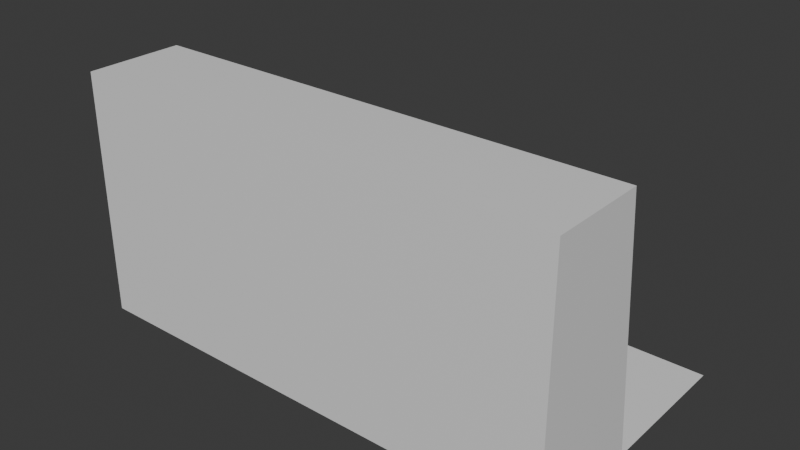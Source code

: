# Source: wall1.blend  (saved by Blender 4.0.36; exported with 4.5.12 LTS)
import bpy
from mathutils import Matrix  # noqa: F401  (used for matrix-valued properties, if any)

bpy.ops.wm.read_factory_settings(use_empty=True)
scene = bpy.context.scene
scene.name = 'Scene'

# ---- collections
col_collection = bpy.data.collections.new('Collection'); scene.collection.children.link(col_collection)

# ---- materials (node trees are filled in below, after node groups)
mat_wall = bpy.data.materials.new('wall')
mat_wall.use_transparent_shadow = False
mat_brace = bpy.data.materials.new('brace')
mat_brace.use_transparent_shadow = False
mat_base = bpy.data.materials.new('base')
mat_base.use_transparent_shadow = False

# ---- material node trees
mat_wall.use_nodes = True; mat_wall.node_tree.nodes.clear()
_N = mat_wall.node_tree.nodes; _L = mat_wall.node_tree.links
n0 = _N.new('ShaderNodeBsdfPrincipled'); n0.name = 'Principled BSDF'; n0.location = (10, 300)
n0.inputs[3].default_value = 1.45
n1 = _N.new('ShaderNodeOutputMaterial'); n1.name = 'Material Output'; n1.location = (300, 300)
_L.new(n0.outputs[0], n1.inputs[0])
n1.is_active_output = True
mat_brace.use_nodes = True; mat_brace.node_tree.nodes.clear()
_N = mat_brace.node_tree.nodes; _L = mat_brace.node_tree.links
n0 = _N.new('ShaderNodeBsdfPrincipled'); n0.name = 'Principled BSDF'; n0.location = (10, 300)
n0.inputs[3].default_value = 1.45
n1 = _N.new('ShaderNodeOutputMaterial'); n1.name = 'Material Output'; n1.location = (300, 300)
_L.new(n0.outputs[0], n1.inputs[0])
n1.is_active_output = True
mat_base.use_nodes = True; mat_base.node_tree.nodes.clear()
_N = mat_base.node_tree.nodes; _L = mat_base.node_tree.links
n0 = _N.new('ShaderNodeBsdfPrincipled'); n0.name = 'Principled BSDF'; n0.location = (10, 300)
n0.inputs[3].default_value = 1.45
n1 = _N.new('ShaderNodeOutputMaterial'); n1.name = 'Material Output'; n1.location = (300, 300)
_L.new(n0.outputs[0], n1.inputs[0])
n1.is_active_output = True

# ---- world
world_world = bpy.data.worlds.new('World'); scene.world = world_world
world_world.use_nodes = True; world_world.node_tree.nodes.clear()
_N = world_world.node_tree.nodes; _L = world_world.node_tree.links
n0 = _N.new('ShaderNodeOutputWorld'); n0.name = 'World Output'; n0.location = (300, 300)
n1 = _N.new('ShaderNodeBackground'); n1.name = 'Background'; n1.location = (10, 300)
n1.inputs[0].default_value = (0.05088, 0.05088, 0.05088, 1.0)
_L.new(n1.outputs[0], n0.inputs[0])
n0.is_active_output = True
world_world.color = (0.05088, 0.05088, 0.05088)
world_world.use_sun_shadow = False
world_world.sun_shadow_jitter_overblur = 0.0

# ---- meshes
me_cube_002 = bpy.data.meshes.new('Cube.002')
me_cube_002.from_pydata([(-10.0, -5.0, 0.0), (-10.0, -5.0, 0.1475), (-10.0, -4.0, 0.0), (-10.0, -4.0, 0.1303), (10.0, -5.0, 0.0), (10.0, -5.0, 0.1475), (10.0, -4.0, 0.0), (10.0, -4.0, 0.1303), (-10.0, 2.0, 0.0), (10.0, 2.0, 0.0), (-10.0, -9.0, 0.25), (-10.0, -9.0, 10.25), (-10.0, -5.0, 10.25), (10.0, -9.0, 0.25), (10.0, -9.0, 10.25), (10.0, -5.0, 10.25), (8.75, -5.0, 1.148), (-8.75, -5.0, 1.148), (-8.75, -5.0, 10.25), (8.75, -5.0, 10.25), (-8.75, -4.0, 0.1303), (8.75, -4.0, 0.1303)], [], [(0, 3, 2), (7, 4, 6), (1, 0, 5), (6, 0, 2), (21, 5, 7), (6, 8, 2), (10, 12, 1), (12, 17, 1), (15, 13, 5), (7, 5, 4), (5, 13, 10), (20, 18, 17), (18, 12, 11), (21, 7, 6), (20, 1, 17), (14, 15, 19), (6, 4, 0), (20, 21, 6), (0, 4, 5), (19, 17, 18), (16, 15, 5), (3, 12, 1), (12, 20, 3), (21, 19, 16), (15, 7, 5), (21, 15, 19), (16, 19, 15), (21, 7, 15), (2, 3, 20), (19, 18, 11), (6, 2, 20), (12, 18, 17), (20, 3, 1), (5, 16, 17), (12, 18, 20), (17, 1, 5), (14, 10, 13), (10, 1, 5), (6, 9, 8), (10, 11, 12), (21, 16, 5), (11, 14, 19), (19, 16, 17), (17, 21, 20), (17, 16, 21), (14, 11, 10), (0, 1, 3), (15, 14, 13)])
me_cube_002.polygons.foreach_set('material_index', [1, 1, 0, 0, 0, 2, 0, 0, 0, 1, 0, 1, 0, 1, 0, 0, 0, 1, 0, 0, 0, 1, 1, 1, 1, 1, 0, 1, 1, 0, 1, 0, 0, 0, 1, 0, 0, 0, 2, 0, 0, 0, 0, 1, 1, 0, 1, 0])
_uv = me_cube_002.uv_layers.new(name='UVMap')
_uv.uv.foreach_set('vector', [0.375, 0.0, 0.625, 0.25, 0.375, 0.25, 0.625, 0.5, 0.375, 0.75, 0.375, 0.5, 0.625, 1.0, 0.375, 1.0, 0.625, 0.75, 0.375, 0.5, 0.125, 0.75, 0.125, 0.5, 0.6406, 0.5, 0.625, 0.75, 0.625, 0.5, 1.0, 0.0, 0.0, 1.0, 0.0, 0.0, 0.375, 0.0, 0.625, 0.25, 0.375, 0.25, 0.625, 0.25, 0.375, 0.2656, 0.375, 0.25, 0.625, 0.5, 0.375, 0.75, 0.375, 0.5, 0.625, 0.5, 0.625, 0.75, 0.375, 0.75, 0.375, 0.5, 0.375, 0.75, 0.125, 0.75, 0.8594, 0.5, 0.625, 0.2656, 0.375, 0.2656, 0.8594, 0.5, 0.875, 0.5, 0.875, 0.75, 0.625, 0.4844, 0.625, 0.5, 0.375, 0.5, 0.8594, 0.5, 0.875, 0.75, 0.8594, 0.75, 0.625, 0.75, 0.625, 0.5, 0.6406, 0.5, 0.375, 0.5, 0.375, 0.75, 0.125, 0.75, 0.625, 0.2656, 0.625, 0.4844, 0.375, 0.5, 0.375, 1.0, 0.375, 0.75, 0.625, 0.75, 0.625, 0.4844, 0.375, 0.2656, 0.625, 0.2656, 0.375, 0.4844, 0.625, 0.5, 0.375, 0.5, 0.625, 0.25, 0.625, 0.25, 0.375, 0.25, 0.0, 0.0, 0.0, 0.0, 0.0, 0.0, 0.6406, 0.5, 0.625, 0.4844, 0.375, 0.4844, 0.625, 0.5, 0.625, 0.5, 0.625, 0.75, 0.0, 0.0, 0.0, 0.0, 0.0, 0.0, 0.375, 0.4844, 0.625, 0.4844, 0.625, 0.5, 0.0, 0.0, 0.0, 0.0, 0.0, 0.0, 0.375, 0.25, 0.625, 0.25, 0.625, 0.2656, 0.6406, 0.5, 0.8594, 0.5, 0.875, 0.75, 0.375, 0.5, 0.375, 0.25, 0.625, 0.2656, 0.625, 0.25, 0.625, 0.2656, 0.375, 0.2656, 0.8594, 0.5, 0.875, 0.5, 0.875, 0.75, 0.625, 0.75, 0.625, 0.7656, 0.625, 0.9844, 0.0, 0.0, 0.0, 0.0, 0.0, 0.0, 0.625, 0.9844, 0.625, 1.0, 0.625, 0.75, 0.625, 0.75, 0.375, 1.0, 0.375, 0.75, 0.125, 0.75, 0.125, 0.5, 0.375, 0.5, 1.0, 0.0, 1.0, 1.0, 0.0, 1.0, 0.375, 0.0, 0.625, 0.0, 0.625, 0.25, 0.6406, 0.5, 0.6406, 0.75, 0.625, 0.75, 0.875, 0.75, 0.625, 0.75, 0.6406, 0.5, 0.625, 0.4844, 0.375, 0.4844, 0.375, 0.2656, 0.8594, 0.75, 0.6406, 0.5, 0.8594, 0.5, 0.8594, 0.75, 0.6406, 0.75, 0.6406, 0.5, 0.625, 0.75, 0.625, 1.0, 0.375, 1.0, 0.375, 0.0, 0.625, 0.0, 0.625, 0.25, 0.625, 0.5, 0.625, 0.75, 0.375, 0.75])
me_cube_002.materials.append(mat_wall)
me_cube_002.materials.append(mat_brace)
me_cube_002.materials.append(mat_base)
me_cube_002.update()

# ---- objects
ob_cube_001 = bpy.data.objects.new('Cube.001', me_cube_002)

# ---- transforms, parenting, visibility, modifiers, constraints
ob_cube_001.location = (0.0, 0.0, 0.0)

# ---- collection membership
col_collection.objects.link(ob_cube_001)

# ---- scene / render settings (as saved in the file)
scene.frame_start = 1; scene.frame_end = 250; scene.frame_set(1)
scene.render.engine = 'BLENDER_EEVEE_NEXT'
scene.cycles.sampling_pattern = 'TABULATED_SOBOL'
bpy.context.view_layer.update()

# ---- added for rendering (the .blend has no active camera and no usable light): camera, sun
cam_auto = bpy.data.cameras.new('AutoCamera')
cam_auto.lens = 50.0
cam_auto.sensor_width = 36.0
cam_auto.clip_end = 1000.0
ob_auto_camera = bpy.data.objects.new('AutoCamera', cam_auto)
scene.collection.objects.link(ob_auto_camera)
ob_auto_camera.location = (23.1503, -31.2803, 23.6452)
ob_auto_camera.rotation_euler = (1.09748, -7.21219e-08, 0.694738)
scene.camera = ob_auto_camera
light_auto_sun = bpy.data.lights.new('AutoSun', 'SUN')
light_auto_sun.energy = 3.0
light_auto_sun.angle = 0.0523599
ob_auto_sun = bpy.data.objects.new('AutoSun', light_auto_sun)
scene.collection.objects.link(ob_auto_sun)
ob_auto_sun.rotation_euler = (0.872665, 0.174533, 0.523599)
bpy.context.view_layer.update()
